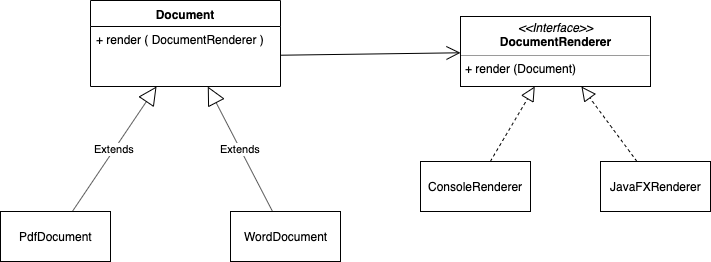

The diagram above was exported from draw.io. Its source (the exported page's mxGraphModel, read from the mxfile embedded in the PNG):
<mxGraphModel dx="772" dy="517" grid="1" gridSize="10" guides="1" tooltips="1" connect="1" arrows="1" fold="1" page="1" pageScale="1" pageWidth="827" pageHeight="1169" math="0" shadow="0">
  <root>
    <mxCell id="vwxKT1QybkKXLU60Ympb-0" />
    <mxCell id="vwxKT1QybkKXLU60Ympb-1" parent="vwxKT1QybkKXLU60Ympb-0" />
    <mxCell id="eUJqOJ3DK-vfHMLBA2Tk-2" value="Document" style="swimlane;fontStyle=1;align=center;verticalAlign=top;childLayout=stackLayout;horizontal=1;startSize=26;horizontalStack=0;resizeParent=1;resizeParentMax=0;resizeLast=0;collapsible=1;marginBottom=0;" parent="vwxKT1QybkKXLU60Ympb-1" vertex="1">
      <mxGeometry x="130" y="179" width="190" height="86" as="geometry" />
    </mxCell>
    <mxCell id="eUJqOJ3DK-vfHMLBA2Tk-5" value="+ render ( DocumentRenderer ) " style="text;strokeColor=none;fillColor=none;align=left;verticalAlign=top;spacingLeft=4;spacingRight=4;overflow=hidden;rotatable=0;points=[[0,0.5],[1,0.5]];portConstraint=eastwest;" parent="eUJqOJ3DK-vfHMLBA2Tk-2" vertex="1">
      <mxGeometry y="26" width="190" height="60" as="geometry" />
    </mxCell>
    <mxCell id="eUJqOJ3DK-vfHMLBA2Tk-7" value="&lt;p style=&quot;margin: 0px ; margin-top: 4px ; text-align: center&quot;&gt;&lt;i&gt;&amp;lt;&amp;lt;Interface&amp;gt;&amp;gt;&lt;/i&gt;&lt;br&gt;&lt;b&gt;DocumentRenderer&lt;/b&gt;&lt;/p&gt;&lt;hr size=&quot;1&quot;&gt;&lt;p style=&quot;margin: 0px ; margin-left: 4px&quot;&gt;+ render (Document)&lt;br&gt;&lt;/p&gt;" style="verticalAlign=top;align=left;overflow=fill;fontSize=12;fontFamily=Helvetica;html=1;" parent="vwxKT1QybkKXLU60Ympb-1" vertex="1">
      <mxGeometry x="500" y="195" width="190" height="70" as="geometry" />
    </mxCell>
    <mxCell id="eUJqOJ3DK-vfHMLBA2Tk-8" value="ConsoleRenderer" style="html=1;" parent="vwxKT1QybkKXLU60Ympb-1" vertex="1">
      <mxGeometry x="460" y="340" width="110" height="50" as="geometry" />
    </mxCell>
    <mxCell id="eUJqOJ3DK-vfHMLBA2Tk-9" value="JavaFXRenderer" style="html=1;" parent="vwxKT1QybkKXLU60Ympb-1" vertex="1">
      <mxGeometry x="640" y="340" width="110" height="50" as="geometry" />
    </mxCell>
    <mxCell id="eUJqOJ3DK-vfHMLBA2Tk-10" value="" style="endArrow=block;dashed=1;endFill=0;endSize=12;html=1;" parent="vwxKT1QybkKXLU60Ympb-1" source="eUJqOJ3DK-vfHMLBA2Tk-8" target="eUJqOJ3DK-vfHMLBA2Tk-7" edge="1">
      <mxGeometry width="160" relative="1" as="geometry">
        <mxPoint x="250" y="410" as="sourcePoint" />
        <mxPoint x="410" y="410" as="targetPoint" />
      </mxGeometry>
    </mxCell>
    <mxCell id="eUJqOJ3DK-vfHMLBA2Tk-11" value="" style="endArrow=block;dashed=1;endFill=0;endSize=12;html=1;" parent="vwxKT1QybkKXLU60Ympb-1" source="eUJqOJ3DK-vfHMLBA2Tk-9" target="eUJqOJ3DK-vfHMLBA2Tk-7" edge="1">
      <mxGeometry width="160" relative="1" as="geometry">
        <mxPoint x="489.51612903225805" y="370" as="sourcePoint" />
        <mxPoint x="544.6774193548388" y="275" as="targetPoint" />
      </mxGeometry>
    </mxCell>
    <mxCell id="eUJqOJ3DK-vfHMLBA2Tk-13" value="" style="endArrow=open;endFill=1;endSize=12;html=1;" parent="vwxKT1QybkKXLU60Ympb-1" source="eUJqOJ3DK-vfHMLBA2Tk-5" target="eUJqOJ3DK-vfHMLBA2Tk-7" edge="1">
      <mxGeometry width="160" relative="1" as="geometry">
        <mxPoint x="150" y="330" as="sourcePoint" />
        <mxPoint x="310" y="330" as="targetPoint" />
      </mxGeometry>
    </mxCell>
    <mxCell id="n4Z9CXCm3DKzySs5H5GB-0" value="PdfDocument" style="html=1;" vertex="1" parent="vwxKT1QybkKXLU60Ympb-1">
      <mxGeometry x="40" y="390" width="110" height="50" as="geometry" />
    </mxCell>
    <mxCell id="n4Z9CXCm3DKzySs5H5GB-1" value="WordDocument" style="html=1;" vertex="1" parent="vwxKT1QybkKXLU60Ympb-1">
      <mxGeometry x="270" y="390" width="110" height="50" as="geometry" />
    </mxCell>
    <mxCell id="n4Z9CXCm3DKzySs5H5GB-2" value="Extends" style="endArrow=block;endSize=16;endFill=0;html=1;" edge="1" parent="vwxKT1QybkKXLU60Ympb-1" source="n4Z9CXCm3DKzySs5H5GB-0" target="eUJqOJ3DK-vfHMLBA2Tk-2">
      <mxGeometry width="160" relative="1" as="geometry">
        <mxPoint x="150" y="495" as="sourcePoint" />
        <mxPoint x="214.0625" y="285" as="targetPoint" />
      </mxGeometry>
    </mxCell>
    <mxCell id="n4Z9CXCm3DKzySs5H5GB-3" value="Extends" style="endArrow=block;endSize=16;endFill=0;html=1;" edge="1" parent="vwxKT1QybkKXLU60Ympb-1" source="n4Z9CXCm3DKzySs5H5GB-1" target="eUJqOJ3DK-vfHMLBA2Tk-2">
      <mxGeometry width="160" relative="1" as="geometry">
        <mxPoint x="175.9375" y="405" as="sourcePoint" />
        <mxPoint x="237.5" y="285" as="targetPoint" />
      </mxGeometry>
    </mxCell>
  </root>
</mxGraphModel>